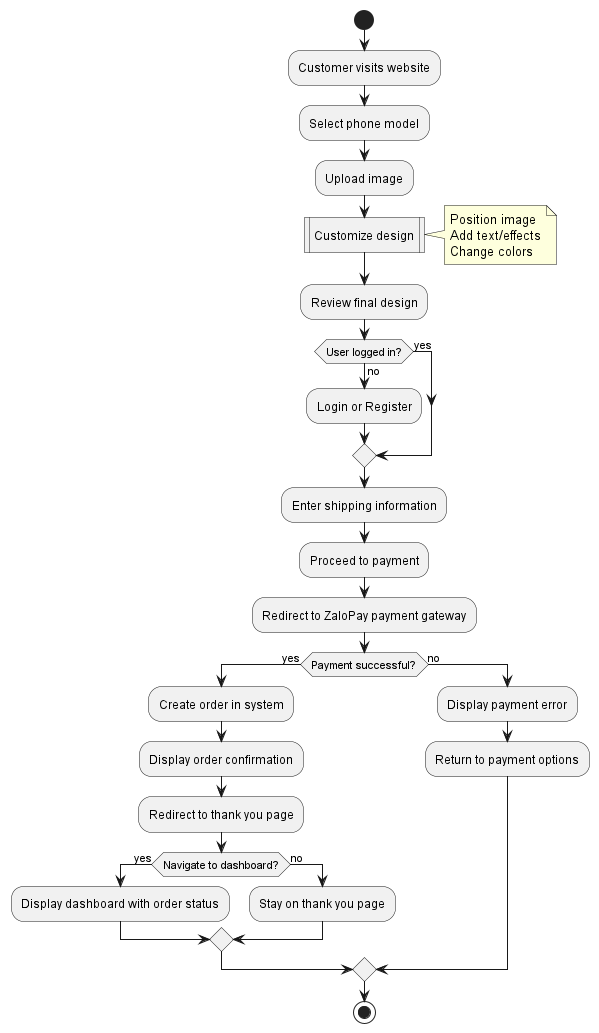

The diagram above was rendered by PlantUML. Its source (embedded in the PNG):
@startuml E-Commerce Phone Case Customization - Activity Diagram

start
:Customer visits website;

:Select phone model;
:Upload image;

:Customize design|
note right
  Position image
  Add text/effects
  Change colors
end note

:Review final design;

if (User logged in?) then (no)
  :Login or Register;
else (yes)
endif

:Enter shipping information;
:Proceed to payment;

:Redirect to ZaloPay payment gateway;

if (Payment successful?) then (yes)
  :Create order in system;
  :Display order confirmation;
  :Redirect to thank you page;
  
  if (Navigate to dashboard?) then (yes)
    :Display dashboard with order status;
  else (no)
    :Stay on thank you page;
  endif
  
else (no)
  :Display payment error;
  :Return to payment options;
endif

stop

@enduml